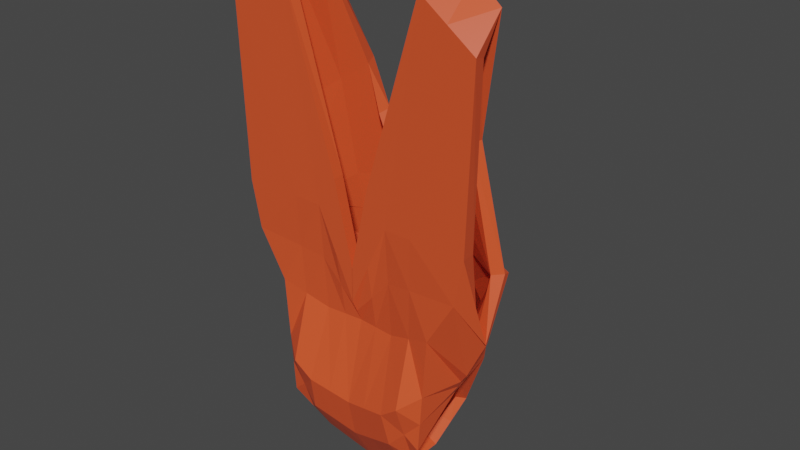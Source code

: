 # Source: Flysuit.blend  (saved by Blender 3.0.42; exported with 4.5.12 LTS)
import bpy
from mathutils import Matrix  # noqa: F401  (used for matrix-valued properties, if any)

bpy.ops.wm.read_factory_settings(use_empty=True)
scene = bpy.context.scene
scene.name = 'Scene'

# ---- collections
col_collection = bpy.data.collections.new('Collection'); scene.collection.children.link(col_collection)

# ---- materials (node trees are filled in below, after node groups)
mat_flysuit = bpy.data.materials.new('FlySuit')
mat_flysuit.alpha_threshold = 0.0
mat_flysuit.use_transparent_shadow = False
mat_flysuit.line_color = (0.0, 0.0, 0.0, 1.0)

# ---- material node trees
mat_flysuit.use_nodes = True; mat_flysuit.node_tree.nodes.clear()
_N = mat_flysuit.node_tree.nodes; _L = mat_flysuit.node_tree.links
n0 = _N.new('ShaderNodeOutputMaterial'); n0.name = 'Material Output'; n0.location = (300, 300)
n1 = _N.new('ShaderNodeBsdfPrincipled'); n1.name = 'Principled BSDF'; n1.location = (10, 300)
n1.distribution = 'GGX'
n1.subsurface_method = 'RANDOM_WALK_SKIN'
n1.inputs[0].default_value = (0.8, 0.08757, 0.02618, 1.0)
n1.inputs[2].default_value = 0.4
n1.inputs[3].default_value = 1.45
n1.inputs[27].default_value = (0.0, 0.0, 0.0, 1.0)
n1.inputs[28].default_value = 1.0
_L.new(n1.outputs[0], n0.inputs[0])
n0.is_active_output = True

# ---- world
world_world = bpy.data.worlds.new('World'); scene.world = world_world
world_world.use_nodes = True; world_world.node_tree.nodes.clear()
_N = world_world.node_tree.nodes; _L = world_world.node_tree.links
n0 = _N.new('ShaderNodeOutputWorld'); n0.name = 'World Output'; n0.location = (300, 300)
n1 = _N.new('ShaderNodeBackground'); n1.name = 'Background'; n1.location = (10, 300)
n1.inputs[0].default_value = (0.05088, 0.05088, 0.05088, 1.0)
_L.new(n1.outputs[0], n0.inputs[0])
n0.is_active_output = True
world_world.color = (0.05088, 0.05088, 0.05088)
world_world.use_sun_shadow = False
world_world.sun_shadow_jitter_overblur = 0.0

# ---- meshes
me_cube = bpy.data.meshes.new('Cube')
me_cube.from_pydata([(4.209, 2.08, 3.786), (4.209, -0.134, 3.063), (-0.003715, 4.193, 3.345), (2.499, -1.543, -1.19), (1.917, 4.57, 3.093), (6.148, 0.5779, 9.665), (6.148, -2.439, 11.57), (-0.003715, 3.056, 11.57), (-0.003715, -2.393, 7.323), (1.917, -2.393, 11.57), (1.917, 3.195, 11.57), (4.698, 0.5779, 15.5), (6.439, -2.439, 20.14), (-0.003715, 1.283, 13.24), (-0.003715, -2.393, 9.03), (3.658, -2.393, 22.12), (1.917, 1.422, 17.47), (-0.003715, -1.218, -2.075), (6.148, -0.6482, 6.654), (1.917, 3.728, 9.502), (6.439, -0.9307, 21.71), (-0.003715, -2.107, 6.7), (3.658, -0.4857, 23.68), (1.917, 3.921, -0.6504), (-0.02518, 4.897, -0.5928), (-0.09327, 0.7037, -3.571), (1.241, 0.7037, -2.938), (-0.04664, 2.353, -3.934), (1.262, 2.297, -2.928), (1.917, 4.443, 5.266), (3.868, -2.439, 0.8524), (-0.003715, 4.005, 7.561), (1.917, 4.26, 7.438), (1.917, -1.979, 6.076), (5.124, 1.309, 7.571), (6.093, 0.9437, 9.568), (-0.003715, -1.821, 6.076), (5.124, -0.5426, 4.543), (4.294, -2.439, 6.925), (0.9259, 4.375, 3.223), (0.9259, -2.393, 9.376), (0.9259, 3.124, 11.57), (0.9259, -2.393, 13.12), (0.9259, 1.35, 15.29), (0.5523, 0.7037, -3.48), (1.207, -1.375, -1.646), (0.9148, 5.014, -0.6207), (0.5866, 2.326, -3.663), (0.9259, -1.897, 6.076), (0.9259, 4.128, 7.501), (2.208, -3.089, 2.443), (4.666, -0.3383, 3.914), (4.081, -2.439, 3.888), (-0.003715, 4.127, 5.453), (4.666, 1.694, 5.678), (-0.003715, 3.531, 9.563), (-0.003715, -2.847, 2.001), (0.9259, 4.28, 5.362), (1.067, -2.964, 2.215), (1.917, -2.186, 8.821), (6.093, -0.4541, 6.617), (5.678, -2.439, 9.245), (0.9259, -2.145, 7.726), (0.9259, 3.626, 9.533), (3.414, 2.336, 9.535), (3.308, 1.887, 11.57), (3.308, -2.416, 11.57), (3.308, 1.0, 16.49), (5.048, -2.416, 21.13), (5.048, -0.7082, 22.7), (3.063, 3.73, 3.44), (3.184, -1.991, -0.1686), (3.106, -2.209, 6.5), (3.521, 2.785, 7.504), (3.145, -3.147, 3.166), (3.292, 3.257, 5.472), (3.207, -2.313, 9.033), (1.917, 4.506, 4.179), (2.354, -2.698, 0.6269), (4.437, -0.2361, 3.489), (3.975, -2.439, 2.37), (-0.003715, 4.16, 4.399), (4.437, 1.887, 4.732), (-0.003715, -2.415, -0.03679), (0.9259, 4.328, 4.293), (1.137, -2.552, 0.2844), (3.164, -2.569, 1.499), (3.177, 3.494, 4.456), (1.917, 4.245, 1.221), (-0.01445, 4.545, 1.376), (0.9203, 4.695, 1.301), (-0.03591, 4.842, -2.264), (1.59, 3.109, -1.789), (0.7507, 4.887, -2.142), (-4.209, 2.08, 3.786), (-4.209, -0.134, 3.063), (0.003715, 4.193, 3.345), (-2.499, -1.543, -1.19), (-1.917, 4.57, 3.093), (-6.148, 0.5779, 9.665), (-6.148, -2.439, 11.57), (0.003715, 3.056, 11.57), (0.003715, -2.393, 7.323), (-1.917, -2.393, 11.57), (-1.917, 3.195, 11.57), (-4.698, 0.5779, 15.5), (-6.439, -2.439, 20.14), (0.003715, 1.283, 13.24), (0.003715, -2.393, 9.03), (-3.658, -2.393, 22.12), (-1.917, 1.422, 17.47), (0.003715, -1.218, -2.075), (-6.148, -0.6482, 6.654), (-1.917, 3.728, 9.502), (-6.439, -0.9307, 21.71), (0.003715, -2.107, 6.7), (-3.658, -0.4857, 23.68), (-1.917, 3.921, -0.6504), (0.02518, 4.897, -0.5928), (0.09327, 0.7037, -3.571), (-1.241, 0.7037, -2.938), (0.04664, 2.353, -3.934), (-1.262, 2.297, -2.928), (-1.917, 4.443, 5.266), (-3.868, -2.439, 0.8524), (0.003715, 4.005, 7.561), (-1.917, 4.26, 7.438), (-1.917, -1.979, 6.076), (-5.124, 1.309, 7.571), (-6.093, 0.9437, 9.568), (0.003715, -1.821, 6.076), (-5.124, -0.5426, 4.543), (-4.294, -2.439, 6.925), (-0.9259, 4.375, 3.223), (-0.9259, -2.393, 9.376), (-0.9259, 3.124, 11.57), (-0.9259, -2.393, 13.12), (-0.9259, 1.35, 15.29), (-0.5523, 0.7037, -3.48), (-1.207, -1.375, -1.646), (-0.9148, 5.014, -0.6207), (-0.5866, 2.326, -3.663), (-0.9259, -1.897, 6.076), (-0.9259, 4.128, 7.501), (-2.208, -3.089, 2.443), (-4.666, -0.3383, 3.914), (-4.081, -2.439, 3.888), (0.003715, 4.127, 5.453), (-4.666, 1.694, 5.678), (0.003715, 3.531, 9.563), (0.003715, -2.847, 2.001), (-0.9259, 4.28, 5.362), (-1.067, -2.964, 2.215), (-1.917, -2.186, 8.821), (-6.093, -0.4541, 6.617), (-5.678, -2.439, 9.245), (-0.9259, -2.145, 7.726), (-0.9259, 3.626, 9.533), (-3.414, 2.336, 9.535), (-3.308, 1.887, 11.57), (-3.308, -2.416, 11.57), (-3.308, 1.0, 16.49), (-5.048, -2.416, 21.13), (-5.048, -0.7082, 22.7), (-3.063, 3.73, 3.44), (-3.184, -1.991, -0.1686), (-3.106, -2.209, 6.5), (-3.521, 2.785, 7.504), (-3.145, -3.147, 3.166), (-3.292, 3.257, 5.472), (-3.207, -2.313, 9.033), (-1.917, 4.506, 4.179), (-2.354, -2.698, 0.6269), (-4.437, -0.2361, 3.489), (-3.975, -2.439, 2.37), (0.003715, 4.16, 4.399), (-4.437, 1.887, 4.732), (0.003715, -2.415, -0.03679), (-0.9259, 4.328, 4.293), (-1.137, -2.552, 0.2844), (-3.164, -2.569, 1.499), (-3.177, 3.494, 4.456), (-1.917, 4.245, 1.221), (0.01445, 4.545, 1.376), (-0.9203, 4.695, 1.301), (0.03591, 4.842, -2.264), (-1.59, 3.109, -1.789), (-0.7507, 4.887, -2.142)], [], [(49, 31, 55, 63), (63, 55, 7, 41), (48, 33, 59, 62), (66, 6, 12, 68), (62, 59, 9, 40), (69, 22, 15, 68), (40, 9, 15, 42), (41, 7, 13, 43), (65, 10, 16, 67), (67, 16, 22, 69), (37, 34, 35, 60), (72, 76, 59, 33), (45, 17, 25, 44), (47, 44, 25, 27), (90, 89, 2, 39), (93, 46, 23, 92), (87, 70, 4, 77), (23, 88, 4, 70), (60, 35, 5, 18), (76, 66, 9, 59), (80, 30, 1, 79), (61, 38, 37, 60), (74, 72, 33, 50), (51, 54, 34, 37), (64, 73, 32, 19), (6, 61, 60, 18), (58, 50, 33, 48), (57, 53, 31, 49), (65, 64, 19, 10), (29, 57, 49, 32), (56, 58, 48, 36), (91, 24, 46, 93), (88, 90, 39, 4), (28, 26, 44, 47), (3, 45, 44, 26), (10, 41, 43, 16), (8, 40, 42, 14), (21, 62, 40, 8), (19, 63, 41, 10), (83, 85, 58, 56), (77, 84, 57, 29), (36, 48, 62, 21), (84, 81, 53, 57), (85, 78, 50, 58), (32, 49, 63, 19), (79, 82, 54, 51), (86, 74, 50, 78), (38, 52, 51, 37), (73, 75, 29, 32), (34, 54, 75, 73), (80, 52, 74, 86), (5, 35, 64, 65), (35, 34, 73, 64), (52, 38, 72, 74), (61, 6, 66, 76), (82, 0, 70, 87), (38, 61, 76, 72), (11, 67, 69, 20), (5, 65, 67, 11), (20, 69, 68, 12), (9, 66, 68, 15), (70, 0, 23), (54, 82, 87, 75), (30, 80, 86, 71), (71, 86, 78, 3), (1, 0, 82, 79), (45, 3, 78, 85), (39, 2, 81, 84), (4, 39, 84, 77), (17, 45, 85, 83), (52, 80, 79, 51), (75, 87, 77, 29), (23, 46, 90, 88), (46, 24, 89, 90), (27, 91, 93, 47), (47, 93, 92, 28), (143, 157, 149, 125), (157, 135, 101, 149), (142, 156, 153, 127), (160, 162, 106, 100), (156, 134, 103, 153), (163, 162, 109, 116), (134, 136, 109, 103), (135, 137, 107, 101), (159, 161, 110, 104), (161, 163, 116, 110), (131, 154, 129, 128), (166, 127, 153, 170), (139, 138, 119, 111), (141, 121, 119, 138), (184, 133, 96, 183), (187, 186, 117, 140), (181, 171, 98, 164), (117, 164, 98, 182), (154, 112, 99, 129), (170, 153, 103, 160), (174, 173, 95, 124), (155, 154, 131, 132), (168, 144, 127, 166), (145, 131, 128, 148), (158, 113, 126, 167), (100, 112, 154, 155), (152, 142, 127, 144), (151, 143, 125, 147), (159, 104, 113, 158), (123, 126, 143, 151), (150, 130, 142, 152), (185, 187, 140, 118), (182, 98, 133, 184), (122, 141, 138, 120), (97, 120, 138, 139), (104, 110, 137, 135), (102, 108, 136, 134), (115, 102, 134, 156), (113, 104, 135, 157), (177, 150, 152, 179), (171, 123, 151, 178), (130, 115, 156, 142), (178, 151, 147, 175), (179, 152, 144, 172), (126, 113, 157, 143), (173, 145, 148, 176), (180, 172, 144, 168), (132, 131, 145, 146), (167, 126, 123, 169), (128, 167, 169, 148), (174, 180, 168, 146), (99, 159, 158, 129), (129, 158, 167, 128), (146, 168, 166, 132), (155, 170, 160, 100), (176, 181, 164, 94), (132, 166, 170, 155), (105, 114, 163, 161), (99, 105, 161, 159), (114, 106, 162, 163), (103, 109, 162, 160), (164, 117, 94), (148, 169, 181, 176), (124, 165, 180, 174), (165, 97, 172, 180), (95, 173, 176, 94), (139, 179, 172, 97), (133, 178, 175, 96), (98, 171, 178, 133), (111, 177, 179, 139), (146, 145, 173, 174), (169, 123, 171, 181), (117, 182, 184, 140), (140, 184, 183, 118), (121, 141, 187, 185), (141, 122, 186, 187)])
_uv = me_cube.uv_layers.new(name='UVMap')
_uv.uv.foreach_set('vector', [0.625, 0.3105, 0.625, 0.25, 0.625, 0.25, 0.625, 0.3105, 0.625, 0.3105, 0.625, 0.25, 0.625, 0.25, 0.625, 0.3105, 0.625, 0.9395, 0.625, 0.875, 0.625, 0.875, 0.625, 0.9395, 0.625, 0.8125, 0.625, 0.75, 0.625, 0.75, 0.625, 0.8125, 0.625, 0.9395, 0.625, 0.875, 0.625, 0.875, 0.625, 0.9395, 0.6875, 0.625, 0.75, 0.625, 0.75, 0.75, 0.6875, 0.75, 0.625, 0.9395, 0.625, 0.875, 0.625, 0.875, 0.625, 0.9395, 0.625, 0.3105, 0.625, 0.25, 0.625, 0.25, 0.625, 0.3105, 0.625, 0.4375, 0.625, 0.375, 0.625, 0.375, 0.625, 0.4375, 0.6875, 0.5, 0.75, 0.5, 0.75, 0.625, 0.6875, 0.625, 0.3205, 0.3205, 0.625, 0.5, 0.625, 0.5, 0.4728, 0.4728, 0.4728, 0.6298, 0.5489, 0.7212, 0.625, 0.875, 0.625, 0.875, 0.625, 0.9395, 0.625, 1.0, 0.625, 1.0, 0.625, 0.9395, 0.0, 0.0, 0.625, 0.9395, 0.625, 1.0, 0.0, 0.0, 0.3125, 0.1552, 0.3125, 0.125, 0.625, 0.25, 0.625, 0.3105, 0.0, 0.0, 0.0, 0.0, 0.0, 0.0, 0.0, 0.0, 0.625, 0.4375, 0.625, 0.4375, 0.625, 0.375, 0.625, 0.375, 0.0, 0.0, 0.3125, 0.1875, 0.625, 0.375, 0.625, 0.4375, 0.4728, 0.4728, 0.625, 0.5, 0.625, 0.5, 0.625, 0.625, 0.5489, 0.7212, 0.625, 0.8125, 0.625, 0.875, 0.625, 0.875, 0.08013, 0.09616, 0.0, 0.0, 0.0, 0.0, 0.08013, 0.08013, 0.4728, 0.5673, 0.3205, 0.3846, 0.3205, 0.3205, 0.4728, 0.4728, 0.3926, 0.5337, 0.4728, 0.6298, 0.625, 0.875, 0.625, 0.875, 0.1603, 0.1603, 0.625, 0.5, 0.625, 0.5, 0.3205, 0.3205, 0.625, 0.4375, 0.625, 0.4375, 0.625, 0.375, 0.625, 0.375, 0.625, 0.75, 0.4728, 0.5673, 0.4728, 0.4728, 0.625, 0.625, 0.625, 0.9395, 0.625, 0.875, 0.625, 0.875, 0.625, 0.9395, 0.625, 0.3105, 0.625, 0.25, 0.625, 0.25, 0.625, 0.3105, 0.625, 0.4375, 0.625, 0.4375, 0.625, 0.375, 0.625, 0.375, 0.625, 0.375, 0.625, 0.3105, 0.625, 0.3105, 0.625, 0.375, 0.625, 1.0, 0.625, 0.9395, 0.625, 0.9395, 0.625, 1.0, 0.0, 0.0, 0.0, 0.0, 0.0, 0.0, 0.0, 0.0, 0.3125, 0.1875, 0.3125, 0.1552, 0.625, 0.3105, 0.625, 0.375, 0.0, 0.0, 0.625, 0.875, 0.625, 0.9395, 0.0, 0.0, 0.625, 0.875, 0.625, 0.9395, 0.625, 0.9395, 0.625, 0.875, 0.625, 0.375, 0.625, 0.3105, 0.625, 0.3105, 0.625, 0.375, 0.625, 1.0, 0.625, 0.9395, 0.625, 0.9395, 0.625, 1.0, 0.625, 1.0, 0.625, 0.9395, 0.625, 0.9395, 0.625, 1.0, 0.625, 0.375, 0.625, 0.3105, 0.625, 0.3105, 0.625, 0.375, 0.625, 1.0, 0.625, 0.9395, 0.625, 0.9395, 0.625, 1.0, 0.625, 0.375, 0.625, 0.3105, 0.625, 0.3105, 0.625, 0.375, 0.625, 1.0, 0.625, 0.9395, 0.625, 0.9395, 0.625, 1.0, 0.625, 0.3105, 0.625, 0.25, 0.625, 0.25, 0.625, 0.3105, 0.625, 0.9395, 0.625, 0.875, 0.625, 0.875, 0.625, 0.9395, 0.625, 0.375, 0.625, 0.3105, 0.625, 0.3105, 0.625, 0.375, 0.08013, 0.08013, 0.625, 0.5, 0.625, 0.5, 0.1603, 0.1603, 0.3526, 0.4856, 0.3926, 0.5337, 0.625, 0.875, 0.625, 0.875, 0.3205, 0.3846, 0.1603, 0.1923, 0.1603, 0.1603, 0.3205, 0.3205, 0.625, 0.4375, 0.625, 0.4375, 0.625, 0.375, 0.625, 0.375, 0.625, 0.5, 0.625, 0.5, 0.625, 0.4375, 0.625, 0.4375, 0.08013, 0.09616, 0.1603, 0.1923, 0.3926, 0.5337, 0.3526, 0.4856, 0.625, 0.5, 0.625, 0.5, 0.625, 0.4375, 0.625, 0.4375, 0.625, 0.5, 0.625, 0.5, 0.625, 0.4375, 0.625, 0.4375, 0.1603, 0.1923, 0.3205, 0.3846, 0.4728, 0.6298, 0.3926, 0.5337, 0.4728, 0.5673, 0.625, 0.75, 0.625, 0.8125, 0.5489, 0.7212, 0.625, 0.5, 0.625, 0.5, 0.625, 0.4375, 0.625, 0.4375, 0.3205, 0.3846, 0.4728, 0.5673, 0.5489, 0.7212, 0.4728, 0.6298, 0.625, 0.5, 0.6875, 0.5, 0.6875, 0.625, 0.625, 0.625, 0.625, 0.5, 0.625, 0.4375, 0.625, 0.4375, 0.625, 0.5, 0.625, 0.625, 0.6875, 0.625, 0.6875, 0.75, 0.625, 0.75, 0.625, 0.875, 0.625, 0.8125, 0.625, 0.8125, 0.625, 0.875, 0.625, 0.4375, 0.625, 0.5, 0.0, 0.0, 0.625, 0.5, 0.625, 0.5, 0.625, 0.4375, 0.625, 0.4375, 0.0, 0.0, 0.08013, 0.09616, 0.3526, 0.4856, 0.3125, 0.4375, 0.3125, 0.4375, 0.3526, 0.4856, 0.625, 0.875, 0.625, 0.875, 0.0, 0.0, 0.625, 0.5, 0.625, 0.5, 0.08013, 0.08013, 0.625, 0.9395, 0.625, 0.875, 0.625, 0.875, 0.625, 0.9395, 0.625, 0.3105, 0.625, 0.25, 0.625, 0.25, 0.625, 0.3105, 0.625, 0.375, 0.625, 0.3105, 0.625, 0.3105, 0.625, 0.375, 0.625, 1.0, 0.625, 0.9395, 0.625, 0.9395, 0.625, 1.0, 0.1603, 0.1923, 0.08013, 0.09616, 0.08013, 0.08013, 0.1603, 0.1603, 0.625, 0.4375, 0.625, 0.4375, 0.625, 0.375, 0.625, 0.375, 0.0, 0.0, 0.0, 0.0, 0.3125, 0.1552, 0.3125, 0.1875, 0.0, 0.0, 0.0, 0.0, 0.3125, 0.125, 0.3125, 0.1552, 0.0, 0.0, 0.0, 0.0, 0.0, 0.0, 0.0, 0.0, 0.0, 0.0, 0.0, 0.0, 0.0, 0.0, 0.0, 0.0, 0.625, 0.3105, 0.625, 0.3105, 0.625, 0.25, 0.625, 0.25, 0.625, 0.3105, 0.625, 0.3105, 0.625, 0.25, 0.625, 0.25, 0.625, 0.9395, 0.625, 0.9395, 0.625, 0.875, 0.625, 0.875, 0.625, 0.8125, 0.625, 0.8125, 0.625, 0.75, 0.625, 0.75, 0.625, 0.9395, 0.625, 0.9395, 0.625, 0.875, 0.625, 0.875, 0.6875, 0.625, 0.6875, 0.75, 0.75, 0.75, 0.75, 0.625, 0.625, 0.9395, 0.625, 0.9395, 0.625, 0.875, 0.625, 0.875, 0.625, 0.3105, 0.625, 0.3105, 0.625, 0.25, 0.625, 0.25, 0.625, 0.4375, 0.625, 0.4375, 0.625, 0.375, 0.625, 0.375, 0.6875, 0.5, 0.6875, 0.625, 0.75, 0.625, 0.75, 0.5, 0.3205, 0.3205, 0.4728, 0.4728, 0.625, 0.5, 0.625, 0.5, 0.4728, 0.6298, 0.625, 0.875, 0.625, 0.875, 0.5489, 0.7212, 0.625, 0.9395, 0.625, 0.9395, 0.625, 1.0, 0.625, 1.0, 0.0, 0.0, 0.0, 0.0, 0.625, 1.0, 0.625, 0.9395, 0.3125, 0.1552, 0.625, 0.3105, 0.625, 0.25, 0.3125, 0.125, 0.0, 0.0, 0.0, 0.0, 0.0, 0.0, 0.0, 0.0, 0.625, 0.4375, 0.625, 0.375, 0.625, 0.375, 0.625, 0.4375, 0.0, 0.0, 0.625, 0.4375, 0.625, 0.375, 0.3125, 0.1875, 0.4728, 0.4728, 0.625, 0.625, 0.625, 0.5, 0.625, 0.5, 0.5489, 0.7212, 0.625, 0.875, 0.625, 0.875, 0.625, 0.8125, 0.08013, 0.09616, 0.08013, 0.08013, 0.0, 0.0, 0.0, 0.0, 0.4728, 0.5673, 0.4728, 0.4728, 0.3205, 0.3205, 0.3205, 0.3846, 0.3926, 0.5337, 0.625, 0.875, 0.625, 0.875, 0.4728, 0.6298, 0.1603, 0.1603, 0.3205, 0.3205, 0.625, 0.5, 0.625, 0.5, 0.625, 0.4375, 0.625, 0.375, 0.625, 0.375, 0.625, 0.4375, 0.625, 0.75, 0.625, 0.625, 0.4728, 0.4728, 0.4728, 0.5673, 0.625, 0.9395, 0.625, 0.9395, 0.625, 0.875, 0.625, 0.875, 0.625, 0.3105, 0.625, 0.3105, 0.625, 0.25, 0.625, 0.25, 0.625, 0.4375, 0.625, 0.375, 0.625, 0.375, 0.625, 0.4375, 0.625, 0.375, 0.625, 0.375, 0.625, 0.3105, 0.625, 0.3105, 0.625, 1.0, 0.625, 1.0, 0.625, 0.9395, 0.625, 0.9395, 0.0, 0.0, 0.0, 0.0, 0.0, 0.0, 0.0, 0.0, 0.3125, 0.1875, 0.625, 0.375, 0.625, 0.3105, 0.3125, 0.1552, 0.0, 0.0, 0.0, 0.0, 0.625, 0.9395, 0.625, 0.875, 0.625, 0.875, 0.625, 0.875, 0.625, 0.9395, 0.625, 0.9395, 0.625, 0.375, 0.625, 0.375, 0.625, 0.3105, 0.625, 0.3105, 0.625, 1.0, 0.625, 1.0, 0.625, 0.9395, 0.625, 0.9395, 0.625, 1.0, 0.625, 1.0, 0.625, 0.9395, 0.625, 0.9395, 0.625, 0.375, 0.625, 0.375, 0.625, 0.3105, 0.625, 0.3105, 0.625, 1.0, 0.625, 1.0, 0.625, 0.9395, 0.625, 0.9395, 0.625, 0.375, 0.625, 0.375, 0.625, 0.3105, 0.625, 0.3105, 0.625, 1.0, 0.625, 1.0, 0.625, 0.9395, 0.625, 0.9395, 0.625, 0.3105, 0.625, 0.3105, 0.625, 0.25, 0.625, 0.25, 0.625, 0.9395, 0.625, 0.9395, 0.625, 0.875, 0.625, 0.875, 0.625, 0.375, 0.625, 0.375, 0.625, 0.3105, 0.625, 0.3105, 0.08013, 0.08013, 0.1603, 0.1603, 0.625, 0.5, 0.625, 0.5, 0.3526, 0.4856, 0.625, 0.875, 0.625, 0.875, 0.3926, 0.5337, 0.3205, 0.3846, 0.3205, 0.3205, 0.1603, 0.1603, 0.1603, 0.1923, 0.625, 0.4375, 0.625, 0.375, 0.625, 0.375, 0.625, 0.4375, 0.625, 0.5, 0.625, 0.4375, 0.625, 0.4375, 0.625, 0.5, 0.08013, 0.09616, 0.3526, 0.4856, 0.3926, 0.5337, 0.1603, 0.1923, 0.625, 0.5, 0.625, 0.4375, 0.625, 0.4375, 0.625, 0.5, 0.625, 0.5, 0.625, 0.4375, 0.625, 0.4375, 0.625, 0.5, 0.1603, 0.1923, 0.3926, 0.5337, 0.4728, 0.6298, 0.3205, 0.3846, 0.4728, 0.5673, 0.5489, 0.7212, 0.625, 0.8125, 0.625, 0.75, 0.625, 0.5, 0.625, 0.4375, 0.625, 0.4375, 0.625, 0.5, 0.3205, 0.3846, 0.4728, 0.6298, 0.5489, 0.7212, 0.4728, 0.5673, 0.625, 0.5, 0.625, 0.625, 0.6875, 0.625, 0.6875, 0.5, 0.625, 0.5, 0.625, 0.5, 0.625, 0.4375, 0.625, 0.4375, 0.625, 0.625, 0.625, 0.75, 0.6875, 0.75, 0.6875, 0.625, 0.625, 0.875, 0.625, 0.875, 0.625, 0.8125, 0.625, 0.8125, 0.625, 0.4375, 0.0, 0.0, 0.625, 0.5, 0.625, 0.5, 0.625, 0.4375, 0.625, 0.4375, 0.625, 0.5, 0.0, 0.0, 0.3125, 0.4375, 0.3526, 0.4856, 0.08013, 0.09616, 0.3125, 0.4375, 0.625, 0.875, 0.625, 0.875, 0.3526, 0.4856, 0.0, 0.0, 0.08013, 0.08013, 0.625, 0.5, 0.625, 0.5, 0.625, 0.9395, 0.625, 0.9395, 0.625, 0.875, 0.625, 0.875, 0.625, 0.3105, 0.625, 0.3105, 0.625, 0.25, 0.625, 0.25, 0.625, 0.375, 0.625, 0.375, 0.625, 0.3105, 0.625, 0.3105, 0.625, 1.0, 0.625, 1.0, 0.625, 0.9395, 0.625, 0.9395, 0.1603, 0.1923, 0.1603, 0.1603, 0.08013, 0.08013, 0.08013, 0.09616, 0.625, 0.4375, 0.625, 0.375, 0.625, 0.375, 0.625, 0.4375, 0.0, 0.0, 0.3125, 0.1875, 0.3125, 0.1552, 0.0, 0.0, 0.0, 0.0, 0.3125, 0.1552, 0.3125, 0.125, 0.0, 0.0, 0.0, 0.0, 0.0, 0.0, 0.0, 0.0, 0.0, 0.0, 0.0, 0.0, 0.0, 0.0, 0.0, 0.0, 0.0, 0.0])
me_cube.materials.append(mat_flysuit)
me_cube.use_remesh_preserve_volume = False
me_cube.use_remesh_preserve_attributes = False
me_cube.use_mirror_vertex_groups = False
me_cube.update()

# ---- objects
ob_flysuit = bpy.data.objects.new('FlySuit', me_cube)

# ---- transforms, parenting, visibility, modifiers, constraints
ob_flysuit.location = (0.0, 0.0, 0.0)
ob_flysuit.lock_rotations_4d = False
ob_flysuit.empty_display_type = 'ARROWS'
ob_flysuit.lineart.crease_threshold = 0.0
_m = ob_flysuit.modifiers.new('Solidify', 'SOLIDIFY')
_m.thickness = 0.55
_m.thickness_clamp = 0.0829
_m.edge_crease_inner = 0.3523
_m.edge_crease_outer = 0.2073
_m.edge_crease_rim = 0.5389
_m.use_even_offset = True
_m.bevel_convex = 0.06218

# ---- collection membership
col_collection.objects.link(ob_flysuit)

# ---- scene / render settings (as saved in the file)
scene.frame_start = 1; scene.frame_end = 250; scene.frame_set(1)
scene.render.engine = 'BLENDER_EEVEE_NEXT'
scene.cycles.sampling_pattern = 'TABULATED_SOBOL'
scene.cycles.use_light_tree = False
scene.view_settings.view_transform = 'Filmic'
bpy.context.view_layer.update()

# ---- added for rendering (the .blend has no active camera and no usable light): camera, sun
cam_auto = bpy.data.cameras.new('AutoCamera')
cam_auto.lens = 50.0
cam_auto.sensor_width = 36.0
cam_auto.clip_end = 1000.0
ob_auto_camera = bpy.data.objects.new('AutoCamera', cam_auto)
scene.collection.objects.link(ob_auto_camera)
ob_auto_camera.location = (29.1866, -34.09, 33.2234)
ob_auto_camera.rotation_euler = (1.09748, -7.21219e-08, 0.694738)
scene.camera = ob_auto_camera
light_auto_sun = bpy.data.lights.new('AutoSun', 'SUN')
light_auto_sun.energy = 3.0
light_auto_sun.angle = 0.0523599
ob_auto_sun = bpy.data.objects.new('AutoSun', light_auto_sun)
scene.collection.objects.link(ob_auto_sun)
ob_auto_sun.rotation_euler = (0.872665, 0.174533, 0.523599)
bpy.context.view_layer.update()
